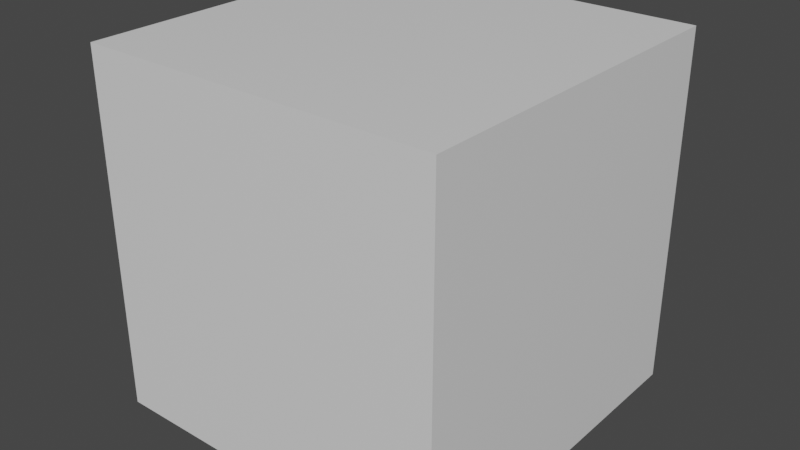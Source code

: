 # Source: il86.blend  (saved by Blender 3.1.7; exported with 4.5.12 LTS)
import bpy
from mathutils import Matrix  # noqa: F401  (used for matrix-valued properties, if any)

bpy.ops.wm.read_factory_settings(use_empty=True)
scene = bpy.context.scene
scene.name = 'Scene'

# ---- collections
col_collection = bpy.data.collections.new('Collection'); scene.collection.children.link(col_collection)

# ---- materials (node trees are filled in below, after node groups)
mat_material = bpy.data.materials.new('Material')
mat_material.alpha_threshold = 0.0
mat_material.use_transparent_shadow = False
mat_material.line_color = (0.0, 0.0, 0.0, 1.0)

# ---- material node trees
mat_material.use_nodes = True; mat_material.node_tree.nodes.clear()
_N = mat_material.node_tree.nodes; _L = mat_material.node_tree.links
n0 = _N.new('ShaderNodeOutputMaterial'); n0.name = 'Material Output'; n0.location = (300, 300)
n1 = _N.new('ShaderNodeBsdfPrincipled'); n1.name = 'Principled BSDF'; n1.location = (10, 300)
n1.distribution = 'GGX'
n1.subsurface_method = 'RANDOM_WALK_SKIN'
n1.inputs[2].default_value = 0.4
n1.inputs[3].default_value = 1.45
n1.inputs[27].default_value = (0.0, 0.0, 0.0, 1.0)
n1.inputs[28].default_value = 1.0
_L.new(n1.outputs[0], n0.inputs[0])
n0.is_active_output = True

# ---- world
world_world = bpy.data.worlds.new('World'); scene.world = world_world
world_world.use_nodes = True; world_world.node_tree.nodes.clear()
_N = world_world.node_tree.nodes; _L = world_world.node_tree.links
n0 = _N.new('ShaderNodeOutputWorld'); n0.name = 'World Output'; n0.location = (300, 300)
n1 = _N.new('ShaderNodeBackground'); n1.name = 'Background'; n1.location = (10, 300)
n1.inputs[0].default_value = (0.05088, 0.05088, 0.05088, 1.0)
_L.new(n1.outputs[0], n0.inputs[0])
n0.is_active_output = True
world_world.color = (0.05088, 0.05088, 0.05088)
world_world.use_sun_shadow = False
world_world.sun_shadow_jitter_overblur = 0.0

# ---- meshes
me_cube = bpy.data.meshes.new('Cube')
me_cube.from_pydata([(1.0, 1.0, 1.0), (1.0, 1.0, -1.0), (1.0, -1.0, 1.0), (1.0, -1.0, -1.0), (-1.0, 1.0, 1.0), (-1.0, 1.0, -1.0), (-1.0, -1.0, 1.0), (-1.0, -1.0, -1.0)], [], [(0, 4, 6, 2), (3, 2, 6, 7), (7, 6, 4, 5), (5, 1, 3, 7), (1, 0, 2, 3), (5, 4, 0, 1)])
_uv = me_cube.uv_layers.new(name='UVMap')
_uv.uv.foreach_set('vector', [0.625, 0.5, 0.875, 0.5, 0.875, 0.75, 0.625, 0.75, 0.375, 0.75, 0.625, 0.75, 0.625, 1.0, 0.375, 1.0, 0.375, 0.0, 0.625, 0.0, 0.625, 0.25, 0.375, 0.25, 0.125, 0.5, 0.375, 0.5, 0.375, 0.75, 0.125, 0.75, 0.375, 0.5, 0.625, 0.5, 0.625, 0.75, 0.375, 0.75, 0.375, 0.25, 0.625, 0.25, 0.625, 0.5, 0.375, 0.5])
me_cube.materials.append(mat_material)
me_cube.use_remesh_preserve_volume = False
me_cube.use_remesh_preserve_attributes = False
me_cube.use_mirror_vertex_groups = False
me_cube.update()

# ---- objects
ob_cube = bpy.data.objects.new('Cube', me_cube)

# ---- transforms, parenting, visibility, modifiers, constraints
ob_cube.location = (0.0, 0.0, 0.0)
ob_cube.lock_rotations_4d = False
ob_cube.empty_display_type = 'ARROWS'
ob_cube.lineart.crease_threshold = 0.0

# ---- collection membership
col_collection.objects.link(ob_cube)

# ---- scene / render settings (as saved in the file)
scene.frame_start = 1; scene.frame_end = 250; scene.frame_set(1)
scene.render.engine = 'BLENDER_EEVEE_NEXT'
scene.cycles.sampling_pattern = 'TABULATED_SOBOL'
scene.cycles.use_light_tree = False
scene.view_settings.view_transform = 'Filmic'
bpy.context.view_layer.update()

# ---- added for rendering (the .blend has no active camera and no usable light): camera, sun
cam_auto = bpy.data.cameras.new('AutoCamera')
cam_auto.lens = 50.0
cam_auto.sensor_width = 36.0
cam_auto.clip_end = 1000.0
ob_auto_camera = bpy.data.objects.new('AutoCamera', cam_auto)
scene.collection.objects.link(ob_auto_camera)
ob_auto_camera.location = (3.20507, -3.84609, 2.56406)
ob_auto_camera.rotation_euler = (1.09748, -7.21219e-08, 0.694738)
scene.camera = ob_auto_camera
light_auto_sun = bpy.data.lights.new('AutoSun', 'SUN')
light_auto_sun.energy = 3.0
light_auto_sun.angle = 0.0523599
ob_auto_sun = bpy.data.objects.new('AutoSun', light_auto_sun)
scene.collection.objects.link(ob_auto_sun)
ob_auto_sun.rotation_euler = (0.872665, 0.174533, 0.523599)
bpy.context.view_layer.update()
